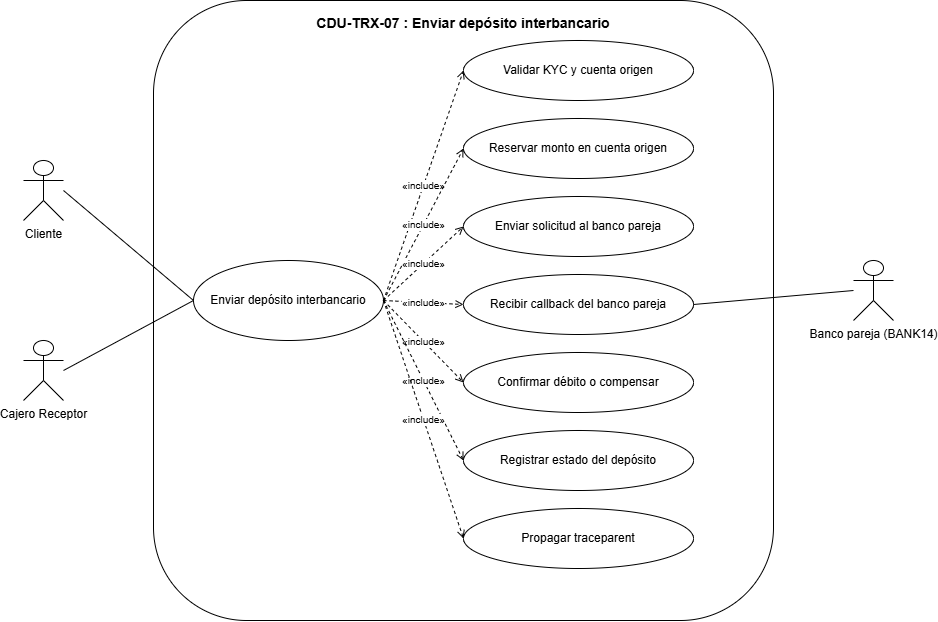

The diagram above was exported from draw.io. Its source (the exported page's mxGraphModel, read from the mxfile embedded in the PNG):
<mxGraphModel dx="1157" dy="654" grid="0" gridSize="10" guides="1" tooltips="1" connect="1" arrows="1" fold="1" page="1" pageScale="1" pageWidth="1100" pageHeight="800" math="0" shadow="0">
  <root>
    <mxCell id="0" />
    <mxCell id="1" parent="0" />
    <mxCell id="b" parent="1" style="rounded=1;whiteSpace=wrap;html=1;fillColor=#FFFFFF;strokeColor=#000000;verticalAlign=top;fontStyle=1;fontSize=14;spacingTop=8;" value="CDU-TRX-07 : Enviar depósito interbancario" vertex="1">
      <mxGeometry height="620" width="620" x="250" y="40" as="geometry" />
    </mxCell>
    <mxCell id="a1" parent="1" style="shape=umlActor;verticalLabelPosition=bottom;verticalAlign=top;html=1;outlineConnect=0;fillColor=#FFFFFF;strokeColor=#000000;" value="Cliente" vertex="1">
      <mxGeometry height="60" width="40" x="120" y="200" as="geometry" />
    </mxCell>
    <mxCell id="a2" parent="1" style="shape=umlActor;verticalLabelPosition=bottom;verticalAlign=top;html=1;outlineConnect=0;fillColor=#FFFFFF;strokeColor=#000000;" value="Cajero Receptor" vertex="1">
      <mxGeometry height="60" width="40" x="120" y="380" as="geometry" />
    </mxCell>
    <mxCell id="a3" parent="1" style="shape=umlActor;verticalLabelPosition=bottom;verticalAlign=top;html=1;outlineConnect=0;fillColor=#FFFFFF;strokeColor=#000000;" value="Banco pareja (BANK14)" vertex="1">
      <mxGeometry height="60" width="40" x="950" y="300" as="geometry" />
    </mxCell>
    <mxCell id="m" parent="1" style="ellipse;whiteSpace=wrap;html=1;fillColor=#FFFFFF;strokeColor=#000000;" value="Enviar depósito interbancario" vertex="1">
      <mxGeometry height="80" width="190" x="290" y="300" as="geometry" />
    </mxCell>
    <mxCell id="s1" parent="1" style="ellipse;whiteSpace=wrap;html=1;fillColor=#FFFFFF;strokeColor=#000000;" value="Validar KYC y cuenta origen" vertex="1">
      <mxGeometry height="60" width="230" x="560" y="80" as="geometry" />
    </mxCell>
    <mxCell id="s2" parent="1" style="ellipse;whiteSpace=wrap;html=1;fillColor=#FFFFFF;strokeColor=#000000;" value="Reservar monto en cuenta origen" vertex="1">
      <mxGeometry height="60" width="230" x="560" y="158" as="geometry" />
    </mxCell>
    <mxCell id="s3" parent="1" style="ellipse;whiteSpace=wrap;html=1;fillColor=#FFFFFF;strokeColor=#000000;" value="Enviar solicitud al banco pareja" vertex="1">
      <mxGeometry height="60" width="230" x="560" y="236" as="geometry" />
    </mxCell>
    <mxCell id="s4" parent="1" style="ellipse;whiteSpace=wrap;html=1;fillColor=#FFFFFF;strokeColor=#000000;" value="Recibir callback del banco pareja" vertex="1">
      <mxGeometry height="60" width="230" x="560" y="314" as="geometry" />
    </mxCell>
    <mxCell id="s5" parent="1" style="ellipse;whiteSpace=wrap;html=1;fillColor=#FFFFFF;strokeColor=#000000;" value="Confirmar débito o compensar" vertex="1">
      <mxGeometry height="60" width="230" x="560" y="392" as="geometry" />
    </mxCell>
    <mxCell id="s6" parent="1" style="ellipse;whiteSpace=wrap;html=1;fillColor=#FFFFFF;strokeColor=#000000;" value="Registrar estado del depósito" vertex="1">
      <mxGeometry height="60" width="230" x="560" y="470" as="geometry" />
    </mxCell>
    <mxCell id="s7" parent="1" style="ellipse;whiteSpace=wrap;html=1;fillColor=#FFFFFF;strokeColor=#000000;" value="Propagar traceparent" vertex="1">
      <mxGeometry height="60" width="230" x="560" y="548" as="geometry" />
    </mxCell>
    <mxCell id="e1" edge="1" parent="1" source="a1" style="endArrow=none;html=1;exitX=1;exitY=0.5;entryX=0;entryY=0.5;" target="m">
      <mxGeometry relative="1" as="geometry" />
    </mxCell>
    <mxCell id="e2" edge="1" parent="1" source="a2" style="endArrow=none;html=1;exitX=1;exitY=0.5;entryX=0;entryY=0.5;" target="m">
      <mxGeometry relative="1" as="geometry" />
    </mxCell>
    <mxCell id="e3" edge="1" parent="1" source="a3" style="endArrow=none;html=1;exitX=0;exitY=0.5;entryX=1;entryY=0.5;" target="s4">
      <mxGeometry relative="1" as="geometry" />
    </mxCell>
    <mxCell id="i1" edge="1" parent="1" source="m" style="endArrow=open;dashed=1;html=1;exitX=1;exitY=0.5;entryX=0;entryY=0.5;fontSize=10;" target="s1" value="«include»">
      <mxGeometry relative="1" as="geometry" />
    </mxCell>
    <mxCell id="i2" edge="1" parent="1" source="m" style="endArrow=open;dashed=1;html=1;exitX=1;exitY=0.5;entryX=0;entryY=0.5;fontSize=10;" target="s2" value="«include»">
      <mxGeometry relative="1" as="geometry" />
    </mxCell>
    <mxCell id="i3" edge="1" parent="1" source="m" style="endArrow=open;dashed=1;html=1;exitX=1;exitY=0.5;entryX=0;entryY=0.5;fontSize=10;" target="s3" value="«include»">
      <mxGeometry relative="1" as="geometry" />
    </mxCell>
    <mxCell id="i4" edge="1" parent="1" source="m" style="endArrow=open;dashed=1;html=1;exitX=1;exitY=0.5;entryX=0;entryY=0.5;fontSize=10;" target="s4" value="«include»">
      <mxGeometry relative="1" as="geometry" />
    </mxCell>
    <mxCell id="i5" edge="1" parent="1" source="m" style="endArrow=open;dashed=1;html=1;exitX=1;exitY=0.5;entryX=0;entryY=0.5;fontSize=10;" target="s5" value="«include»">
      <mxGeometry relative="1" as="geometry" />
    </mxCell>
    <mxCell id="i6" edge="1" parent="1" source="m" style="endArrow=open;dashed=1;html=1;exitX=1;exitY=0.5;entryX=0;entryY=0.5;fontSize=10;" target="s6" value="«include»">
      <mxGeometry relative="1" as="geometry" />
    </mxCell>
    <mxCell id="i7" edge="1" parent="1" source="m" style="endArrow=open;dashed=1;html=1;exitX=1;exitY=0.5;entryX=0;entryY=0.5;fontSize=10;" target="s7" value="«include»">
      <mxGeometry relative="1" as="geometry" />
    </mxCell>
  </root>
</mxGraphModel>